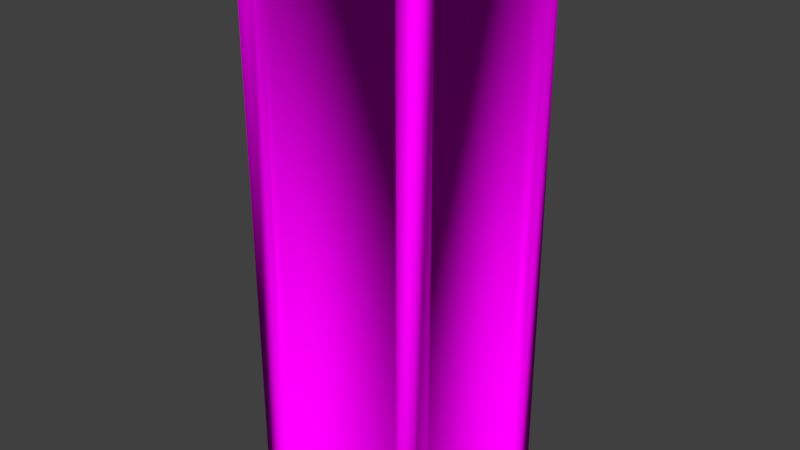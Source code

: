 # Source: ConcretePillar0.blend  (saved by Blender 2.79.0; exported with 4.5.12 LTS)
import bpy
from mathutils import Matrix  # noqa: F401  (used for matrix-valued properties, if any)

bpy.ops.wm.read_factory_settings(use_empty=True)
scene = bpy.context.scene
scene.name = 'Scene'

# ---- collections
col_collection_1 = bpy.data.collections.new('Collection 1'); scene.collection.children.link(col_collection_1)

# ---- images (referenced by path relative to the original .blend; pixels are not part of the script)
import os
ASSET_DIR = os.environ.get("B2B_ASSET_DIR", "")  # directory of the original .blend (textures are referenced by path, not embedded)
HERE = os.path.dirname(os.path.abspath(__file__))  # packed textures are extracted next to this script under _unpacked/

def load_image(name, relpath, width, height, colorspace="sRGB"):
    """Load a texture the original file referenced (path relative to the .blend, or extracted next to this script)."""
    p = next((c for c in (os.path.join(HERE, relpath), os.path.join(ASSET_DIR, relpath)) if relpath and os.path.exists(c)), "")
    if p:
        img = bpy.data.images.load(p, check_existing=True)
        img.name = name
    else:  # same state as the original file: an image datablock whose file is absent (Cycles renders it pink)
        img = bpy.data.images.new(name, width, height)
        img.source = "FILE"
        img.filepath = "//" + (relpath or name)
    img.colorspace_settings.name = colorspace
    return img
img_bricks0_jpg = load_image('Bricks0.jpg', 'Bricks0.jpg', 1024, 1024, 'sRGB')
img_concrete0_jpg = load_image('Concrete0.jpg', 'Concrete0.jpg', 1024, 1024, 'sRGB')
img_rustmetal0_jpg = load_image('RustMetal0.jpg', 'RustMetal0.jpg', 1024, 1024, 'sRGB')

# ---- materials (node trees are filled in below, after node groups)
mat_bricks0 = bpy.data.materials.new('Bricks0')
mat_bricks0.alpha_threshold = 0.0
mat_bricks0.roughness = 0.5
mat_bricks0.line_color = (0.0, 0.0, 0.0, 1.0)
mat_concrete0 = bpy.data.materials.new('Concrete0')
mat_concrete0.alpha_threshold = 0.0
mat_concrete0.roughness = 0.5
mat_rustmetal0 = bpy.data.materials.new('RustMetal0')
mat_rustmetal0.alpha_threshold = 0.0
mat_rustmetal0.roughness = 0.5

# ---- node groups
ng_auto_smooth = bpy.data.node_groups.new('Auto Smooth', 'GeometryNodeTree')
_s = ng_auto_smooth.interface.new_socket(name='Geometry', in_out='OUTPUT', socket_type='NodeSocketGeometry')
_s = ng_auto_smooth.interface.new_socket(name='Geometry', in_out='INPUT', socket_type='NodeSocketGeometry')
_s = ng_auto_smooth.interface.new_socket(name='Angle', in_out='INPUT', socket_type='NodeSocketFloat')
_s.subtype = 'ANGLE'
_s.min_value = 0.0
_s.max_value = 3.142
ng_auto_smooth.is_modifier = True
_N = ng_auto_smooth.nodes; _L = ng_auto_smooth.links
n0 = _N.new('NodeGroupOutput'); n0.name = 'Group Output'; n0.location = (480, -100)
n1 = _N.new('NodeGroupInput'); n1.name = 'Group Input'; n1.location = (-420, -300)
n2 = _N.new('NodeGroupInput'); n2.name = 'Group Input.001'; n2.location = (-60, -100)
n3 = _N.new('GeometryNodeSetShadeSmooth'); n3.name = 'Set Shade Smooth'; n3.location = (120, -100)
n3.domain = 'EDGE'
n4 = _N.new('GeometryNodeSetShadeSmooth'); n4.name = 'Set Shade Smooth.001'; n4.location = (300, -100)
n5 = _N.new('GeometryNodeInputMeshEdgeAngle'); n5.name = 'Edge Angle'; n5.location = (-420, -220)
n6 = _N.new('GeometryNodeInputEdgeSmooth'); n6.name = 'Is Edge Smooth'; n6.location = (-60, -160)
n7 = _N.new('GeometryNodeInputShadeSmooth'); n7.name = 'Is Face Smooth'; n7.location = (-240, -340)
n8 = _N.new('FunctionNodeBooleanMath'); n8.name = 'Boolean Math'; n8.location = (-60, -220)
n9 = _N.new('FunctionNodeCompare'); n9.name = 'Compare'; n9.location = (-240, -180)
n9.operation = 'LESS_EQUAL'
_L.new(n5.outputs[0], n9.inputs[0])
_L.new(n4.outputs[0], n0.inputs[0])
_L.new(n1.outputs[1], n9.inputs[1])
_L.new(n9.outputs[0], n8.inputs[0])
_L.new(n7.outputs[0], n8.inputs[1])
_L.new(n2.outputs[0], n3.inputs[0])
_L.new(n6.outputs[0], n3.inputs[1])
_L.new(n3.outputs[0], n4.inputs[0])
_L.new(n8.outputs[0], n3.inputs[2])
n0.is_active_output = True

# ---- material node trees
mat_bricks0.use_nodes = True; mat_bricks0.node_tree.nodes.clear()
_N = mat_bricks0.node_tree.nodes; _L = mat_bricks0.node_tree.links
n0 = _N.new('ShaderNodeOutputMaterial'); n0.name = 'Material Output'; n0.location = (300, 300)
n1 = _N.new('ShaderNodeBsdfDiffuse'); n1.name = 'Diffuse BSDF'; n1.location = (10, 300)
n2 = _N.new('ShaderNodeTexImage'); n2.name = 'Image Texture'; n2.location = (-180, 300)
n2.width = 140
n2.image = img_bricks0_jpg
_L.new(n1.outputs[0], n0.inputs[0])
_L.new(n2.outputs[0], n1.inputs[0])
n0.is_active_output = True
mat_concrete0.use_nodes = True; mat_concrete0.node_tree.nodes.clear()
_N = mat_concrete0.node_tree.nodes; _L = mat_concrete0.node_tree.links
n0 = _N.new('ShaderNodeOutputMaterial'); n0.name = 'Material Output'; n0.location = (300, 300)
n1 = _N.new('ShaderNodeBsdfDiffuse'); n1.name = 'Diffuse BSDF'; n1.location = (10, 300)
n2 = _N.new('ShaderNodeTexImage'); n2.name = 'Image Texture'; n2.location = (-180, 300)
n2.width = 140
n2.image = img_concrete0_jpg
_L.new(n1.outputs[0], n0.inputs[0])
_L.new(n2.outputs[0], n1.inputs[0])
n0.is_active_output = True
mat_rustmetal0.use_nodes = True; mat_rustmetal0.node_tree.nodes.clear()
_N = mat_rustmetal0.node_tree.nodes; _L = mat_rustmetal0.node_tree.links
n0 = _N.new('ShaderNodeOutputMaterial'); n0.name = 'Material Output'; n0.location = (300, 300)
n1 = _N.new('ShaderNodeBsdfDiffuse'); n1.name = 'Diffuse BSDF'; n1.location = (10, 300)
n2 = _N.new('ShaderNodeTexImage'); n2.name = 'Image Texture'; n2.location = (-180, 300)
n2.width = 140
n2.image = img_rustmetal0_jpg
_L.new(n1.outputs[0], n0.inputs[0])
_L.new(n2.outputs[0], n1.inputs[0])
n0.is_active_output = True

# ---- world
world_world = bpy.data.worlds.new('World'); scene.world = world_world
world_world.color = (0.05088, 0.05088, 0.05088)
world_world.use_sun_shadow = False
world_world.sun_shadow_jitter_overblur = 0.0
world_world.cycles.sampling_method = 'MANUAL'

# ---- meshes
me_cube_001 = bpy.data.meshes.new('Cube.001')
me_cube_001.from_pydata([(-0.5, -0.5, 0.0), (-0.5, -0.5, 3.0), (-0.5, 0.5, 0.0), (-0.5, 0.5, 3.0), (0.5, -0.5, 0.0), (0.5, -0.5, 3.0), (0.5, 0.5, 0.0), (0.5, 0.5, 3.0), (-0.5, -0.3935, 0.1065), (-0.5, -0.3935, 2.893), (-0.5, 0.3935, 2.893), (-0.5, 0.3935, 0.1065), (-0.3935, 0.5, 0.1065), (-0.3935, 0.5, 2.893), (0.3935, 0.5, 2.893), (0.3935, 0.5, 0.1065), (0.5, 0.3935, 0.1065), (0.5, 0.3935, 2.893), (0.5, -0.3935, 2.893), (0.5, -0.3935, 0.1065), (0.3935, -0.5, 0.1065), (0.3935, -0.5, 2.893), (-0.3935, -0.5, 2.893), (-0.3935, -0.5, 0.1065), (-0.3935, 0.3935, 0.0), (0.3935, 0.3935, 0.0), (0.3935, -0.3935, 0.0), (-0.3935, -0.3935, 0.0), (0.3935, 0.3935, 3.0), (-0.3935, 0.3935, 3.0), (-0.3935, -0.3935, 3.0), (0.3935, -0.3935, 3.0), (-0.4523, -0.3935, 0.1065), (-0.4523, -0.3935, 2.893), (-0.4523, 0.3935, 0.1065), (-0.4523, 0.3935, 2.893), (-0.3935, 0.4523, 2.893), (-0.3935, 0.4523, 0.1065), (0.3935, 0.4523, 0.1065), (0.3935, 0.4523, 2.893), (0.4523, 0.3935, 2.893), (0.4523, 0.3935, 0.1065), (0.4523, -0.3935, 0.1065), (0.4523, -0.3935, 2.893), (0.3935, -0.4523, 2.893), (0.3935, -0.4523, 0.1065), (-0.3935, -0.4523, 0.1065), (-0.3935, -0.4523, 2.893), (0.3935, 0.3935, 0.04772), (-0.3935, 0.3935, 0.04772), (-0.3935, -0.3935, 0.04772), (0.3935, -0.3935, 0.04772), (-0.3935, 0.3935, 2.952), (0.3935, 0.3935, 2.952), (0.3935, -0.3935, 2.952), (-0.3935, -0.3935, 2.952)], [], [(1, 8, 0), (3, 9, 1), (2, 10, 3), (0, 11, 2), (3, 12, 2), (7, 13, 3), (6, 14, 7), (2, 15, 6), (7, 16, 6), (5, 17, 7), (4, 18, 5), (6, 19, 4), (5, 20, 4), (1, 21, 5), (0, 22, 1), (4, 23, 0), (6, 24, 2), (4, 25, 6), (0, 26, 4), (2, 27, 0), (3, 28, 7), (1, 29, 3), (5, 30, 1), (7, 31, 5), (53, 28, 29, 52), (32, 8, 9, 33), (47, 22, 23, 46), (40, 17, 18, 43), (41, 16, 17, 40), (34, 32, 33, 35), (1, 9, 8), (3, 10, 9), (2, 11, 10), (0, 8, 11), (3, 13, 12), (7, 14, 13), (6, 15, 14), (2, 12, 15), (7, 17, 16), (5, 18, 17), (4, 19, 18), (6, 16, 19), (5, 21, 20), (1, 22, 21), (0, 23, 22), (4, 20, 23), (6, 25, 24), (4, 26, 25), (0, 27, 26), (2, 24, 27), (3, 29, 28), (1, 30, 29), (5, 31, 30), (7, 28, 31), (38, 37, 36, 39), (42, 41, 40, 43), (46, 45, 44, 47), (50, 49, 48, 51), (54, 53, 52, 55), (36, 13, 14, 39), (49, 24, 25, 48), (55, 30, 31, 54), (44, 21, 22, 47), (54, 31, 28, 53), (39, 14, 15, 38), (51, 26, 27, 50), (35, 10, 11, 34), (33, 9, 10, 35), (45, 20, 21, 44), (46, 23, 20, 45), (37, 12, 13, 36), (52, 29, 30, 55), (38, 15, 12, 37), (48, 25, 26, 51), (42, 19, 16, 41), (34, 11, 8, 32), (43, 18, 19, 42), (50, 27, 24, 49)])
me_cube_001.polygons.foreach_set('use_smooth', [True] * 78)
me_cube_001.polygons.foreach_set('material_index', [2, 2, 2, 2, 2, 2, 2, 2, 2, 2, 2, 2, 2, 2, 2, 2, 2, 2, 2, 2, 2, 2, 2, 2, 2, 2, 2, 2, 2, 1, 2, 2, 2, 2, 2, 2, 2, 2, 2, 2, 2, 2, 2, 2, 2, 2, 2, 2, 2, 2, 2, 2, 2, 2, 1, 1, 1, 1, 1, 2, 2, 2, 2, 2, 2, 2, 2, 2, 2, 2, 2, 2, 2, 2, 2, 2, 2, 2])
_uv = me_cube_001.uv_layers.new(name='Main')
_uv.uv.foreach_set('vector', [0.25, 0.0, 0.3033, -1.447, 0.25, -1.5, 0.75, 0.0, 0.3033, -0.05327, 0.25, 0.0, 0.75, 0.5, 0.6967, 1.947, 0.75, 2.0, 0.25, 0.5, 0.6967, 0.5533, 0.75, 0.5, 0.25, 0.0, 0.3033, -1.447, 0.25, -1.5, 0.75, 0.0, 0.3033, -0.05327, 0.25, 0.0, 0.75, 0.5, 0.6967, 1.947, 0.75, 2.0, 0.25, 0.5, 0.6967, 0.5533, 0.75, 0.5, 0.75, 0.0, 0.6967, -1.447, 0.75, -1.5, 0.25, 0.0, 0.6967, -0.05327, 0.75, 0.0, 0.25, 0.5, 0.3033, 1.947, 0.25, 2.0, 0.75, 0.5, 0.3033, 0.5533, 0.25, 0.5, 0.75, 0.0, 0.6967, -1.447, 0.75, -1.5, 0.25, 0.0, 0.6967, -0.05327, 0.75, 0.0, 0.25, 0.5, 0.3033, 1.947, 0.25, 2.0, 0.75, 0.5, 0.3033, 0.5533, 0.25, 0.5, 0.75, 0.75, 0.3033, 0.6967, 0.25, 0.75, 0.75, 0.25, 0.6967, 0.6967, 0.75, 0.75, 0.25, 0.25, 0.6967, 0.3033, 0.75, 0.25, 0.25, 0.75, 0.3033, 0.3033, 0.25, 0.25, 0.25, 0.75, 0.6967, 0.6967, 0.75, 0.75, 0.25, 0.25, 0.3033, 0.6967, 0.25, 0.75, 0.75, 0.25, 0.3033, 0.3033, 0.25, 0.25, 0.75, 0.75, 0.6967, 0.3033, 0.75, 0.25, 0.6967, 0.9761, 0.6967, 1.0, 0.3033, 1.0, 0.3033, 0.9761, 0.2739, 0.5533, 0.25, 0.5533, 0.25, 1.947, 0.2739, 1.947, 0.2739, 0.9467, 0.25, 0.9467, 0.25, -0.4467, 0.2739, -0.4467, 0.7261, 0.6967, 0.75, 0.6967, 0.75, 0.3033, 0.7261, 0.3033, 0.7261, 0.5533, 0.75, 0.5533, 0.75, 1.947, 0.7261, 1.947, 0.6967, 0.5533, 0.3033, 0.5533, 0.3033, 1.947, 0.6967, 1.947, 0.25, 0.0, 0.3033, -0.05327, 0.3033, -1.447, 0.75, 0.0, 0.6967, -0.05327, 0.3033, -0.05327, 0.75, 0.5, 0.6967, 0.5533, 0.6967, 1.947, 0.25, 0.5, 0.3033, 0.5533, 0.6967, 0.5533, 0.25, 0.0, 0.3033, -0.05327, 0.3033, -1.447, 0.75, 0.0, 0.6967, -0.05327, 0.3033, -0.05327, 0.75, 0.5, 0.6967, 0.5533, 0.6967, 1.947, 0.25, 0.5, 0.3033, 0.5533, 0.6967, 0.5533, 0.75, 0.0, 0.6967, -0.05327, 0.6967, -1.447, 0.25, 0.0, 0.3033, -0.05327, 0.6967, -0.05327, 0.25, 0.5, 0.3033, 0.5533, 0.3033, 1.947, 0.75, 0.5, 0.6967, 0.5533, 0.3033, 0.5533, 0.75, 0.0, 0.6967, -0.05327, 0.6967, -1.447, 0.25, 0.0, 0.3033, -0.05327, 0.6967, -0.05327, 0.25, 0.5, 0.3033, 0.5533, 0.3033, 1.947, 0.75, 0.5, 0.6967, 0.5533, 0.3033, 0.5533, 0.75, 0.75, 0.6967, 0.6967, 0.3033, 0.6967, 0.75, 0.25, 0.6967, 0.3033, 0.6967, 0.6967, 0.25, 0.25, 0.3033, 0.3033, 0.6967, 0.3033, 0.25, 0.75, 0.3033, 0.6967, 0.3033, 0.3033, 0.25, 0.75, 0.3033, 0.6967, 0.6967, 0.6967, 0.25, 0.25, 0.3033, 0.3033, 0.3033, 0.6967, 0.75, 0.25, 0.6967, 0.3033, 0.3033, 0.3033, 0.75, 0.75, 0.6967, 0.6967, 0.6967, 0.3033, 0.6967, 0.5533, 0.3033, 0.5533, 0.3033, 1.947, 0.6967, 1.947, 0.3033, 0.5533, 0.6967, 0.5533, 0.6967, 1.947, 0.3033, 1.947, 0.3033, 0.5533, 0.6967, 0.5533, 0.6967, 1.947, 0.3033, 1.947, 0.3033, 0.3033, 0.3033, 0.6967, 0.6967, 0.6967, 0.6967, 0.3033, 0.6967, 0.3033, 0.6967, 0.6967, 0.3033, 0.6967, 0.3033, 0.3033, 0.3033, 0.7261, 0.3033, 0.75, 0.6967, 0.75, 0.6967, 0.7261, 0.3033, 0.5239, 0.3033, 0.5, 0.6967, 0.5, 0.6967, 0.5239, 0.3033, 0.9761, 0.3033, 1.0, 0.6967, 1.0, 0.6967, 0.9761, 0.6967, 0.2739, 0.6967, 0.25, 0.3033, 0.25, 0.3033, 0.2739, 0.3033, 0.9761, 0.3033, 1.0, 0.6967, 1.0, 0.6967, 0.9761, 0.7261, 0.9467, 0.75, 0.9467, 0.75, -0.4467, 0.7261, -0.4467, 0.6967, 0.5239, 0.6967, 0.5, 0.3033, 0.5, 0.3033, 0.5239, 0.2739, 0.9467, 0.25, 0.9467, 0.25, -0.4467, 0.2739, -0.4467, 0.2739, 0.3033, 0.25, 0.3033, 0.25, 0.6967, 0.2739, 0.6967, 0.2739, 0.5533, 0.25, 0.5533, 0.25, 1.947, 0.2739, 1.947, 0.3033, 0.2739, 0.3033, 0.25, 0.6967, 0.25, 0.6967, 0.2739, 0.7261, 0.5533, 0.75, 0.5533, 0.75, 1.947, 0.7261, 1.947, 0.6967, 0.9761, 0.6967, 1.0, 0.3033, 1.0, 0.3033, 0.9761, 0.6967, 0.7261, 0.6967, 0.75, 0.3033, 0.75, 0.3033, 0.7261, 0.6967, 0.5239, 0.6967, 0.5, 0.3033, 0.5, 0.3033, 0.5239, 0.7261, 0.3033, 0.75, 0.3033, 0.75, 0.6967, 0.7261, 0.6967, 0.2739, 0.6967, 0.25, 0.6967, 0.25, 0.3033, 0.2739, 0.3033, 0.7261, 0.9467, 0.75, 0.9467, 0.75, -0.4467, 0.7261, -0.4467, 0.3033, 0.5239, 0.3033, 0.5, 0.6967, 0.5, 0.6967, 0.5239])
_uv.active_render = True
_uv = me_cube_001.uv_layers.new(name='LightMap')
_uv.uv.foreach_set('vector', [0.1735, 0.0, 0.192, 0.5191, 0.1735, 0.5382, 0.3469, 0.0, 0.192, 0.01911, 0.1735, 0.0, 0.3469, 0.5382, 0.3285, 0.01911, 0.3469, 0.0, 0.1735, 0.5382, 0.3285, 0.5191, 0.3469, 0.5382, 0.5204, 0.5382, 0.5019, 0.01911, 0.5204, 0.0, 0.3469, 0.5382, 0.5019, 0.5191, 0.5204, 0.5382, 0.3469, 2.673e-08, 0.3654, 0.5191, 0.3469, 0.5382, 0.5204, 0.0, 0.3654, 0.01911, 0.3469, 2.673e-08, 0.0, 4.277e-08, 0.01848, 0.5191, 1.965e-07, 0.5382, 0.1735, 0.0, 0.01848, 0.01911, 0.0, 4.277e-08, 0.1735, 0.5382, 0.155, 0.01911, 0.1735, 0.0, 1.965e-07, 0.5382, 0.155, 0.5191, 0.1735, 0.5382, 0.5204, 0.0, 0.5389, 0.5191, 0.5204, 0.5382, 0.6939, 0.0, 0.5389, 0.01911, 0.5204, 0.0, 0.6939, 0.5382, 0.6754, 0.01911, 0.6939, 0.0, 0.5204, 0.5382, 0.6754, 0.5191, 0.6939, 0.5382, 0.1735, 0.5382, 0.192, 0.6985, 0.1735, 0.7176, 0.3469, 0.5382, 0.192, 0.5573, 0.1735, 0.5382, 0.3469, 0.7176, 0.3285, 0.5573, 0.3469, 0.5382, 0.1735, 0.7176, 0.3285, 0.6985, 0.3469, 0.7176, 0.1735, 0.7176, 0.155, 0.5573, 0.1735, 0.5382, 2.585e-08, 0.7176, 0.155, 0.6985, 0.1735, 0.7176, 0.0, 0.5382, 0.01848, 0.6985, 2.585e-08, 0.7176, 0.1735, 0.5382, 0.01848, 0.5573, 0.0, 0.5382, 0.6365, 0.5382, 0.6448, 0.5382, 0.6448, 0.6794, 0.6365, 0.6794, 0.9752, 5.347e-09, 0.9834, 0.0, 0.9834, 0.5, 0.9752, 0.5, 1.0, 0.5, 0.9917, 0.5, 0.9917, 0.0, 1.0, 1.069e-08, 0.4049, 0.6794, 0.4132, 0.6794, 0.4132, 0.8206, 0.4049, 0.8206, 0.9834, 1.0, 0.9752, 1.0, 0.9752, 0.5, 0.9834, 0.5, 0.8304, 1.069e-08, 0.9669, 0.0, 0.9669, 0.5, 0.8304, 0.5, 0.1735, 0.0, 0.192, 0.01911, 0.192, 0.5191, 0.3469, 0.0, 0.3285, 0.01911, 0.192, 0.01911, 0.3469, 0.5382, 0.3285, 0.5191, 0.3285, 0.01911, 0.1735, 0.5382, 0.192, 0.5191, 0.3285, 0.5191, 0.5204, 0.5382, 0.5019, 0.5191, 0.5019, 0.01911, 0.3469, 0.5382, 0.3654, 0.5191, 0.5019, 0.5191, 0.3469, 2.673e-08, 0.3654, 0.01911, 0.3654, 0.5191, 0.5204, 0.0, 0.5019, 0.01911, 0.3654, 0.01911, 0.0, 4.277e-08, 0.01848, 0.01911, 0.01848, 0.5191, 0.1735, 0.0, 0.155, 0.01911, 0.01848, 0.01911, 0.1735, 0.5382, 0.155, 0.5191, 0.155, 0.01911, 1.965e-07, 0.5382, 0.01848, 0.5191, 0.155, 0.5191, 0.5204, 0.0, 0.5389, 0.01911, 0.5389, 0.5191, 0.6939, 0.0, 0.6754, 0.01911, 0.5389, 0.01911, 0.6939, 0.5382, 0.6754, 0.5191, 0.6754, 0.01911, 0.5204, 0.5382, 0.5389, 0.5191, 0.6754, 0.5191, 0.1735, 0.5382, 0.192, 0.5573, 0.192, 0.6985, 0.3469, 0.5382, 0.3285, 0.5573, 0.192, 0.5573, 0.3469, 0.7176, 0.3285, 0.6985, 0.3285, 0.5573, 0.1735, 0.7176, 0.192, 0.6985, 0.3285, 0.6985, 0.1735, 0.7176, 0.155, 0.6985, 0.155, 0.5573, 2.585e-08, 0.7176, 0.01848, 0.6985, 0.155, 0.6985, 0.0, 0.5382, 0.01848, 0.5573, 0.01848, 0.6985, 0.1735, 0.5382, 0.155, 0.5573, 0.01848, 0.5573, 0.6939, 0.5, 0.8304, 0.5, 0.8304, 1.0, 0.6939, 1.0, 0.8304, 0.5, 0.9669, 0.5, 0.9669, 1.0, 0.8304, 1.0, 0.8304, 0.5, 0.6939, 0.5, 0.6939, 0.0, 0.8304, 0.0, 0.62, 0.6794, 0.4834, 0.6794, 0.4834, 0.5382, 0.62, 0.5382, 0.3469, 0.5382, 0.4834, 0.5382, 0.4834, 0.6794, 0.3469, 0.6794, 0.6862, 0.6794, 0.6779, 0.6794, 0.6779, 0.5382, 0.6862, 0.5382, 0.3552, 0.8206, 0.3469, 0.8206, 0.3469, 0.6794, 0.3552, 0.6794, 0.6448, 0.5382, 0.6531, 0.5382, 0.6531, 0.6794, 0.6448, 0.6794, 0.6696, 0.6794, 0.6613, 0.6794, 0.6613, 0.5382, 0.6696, 0.5382, 0.6365, 0.6794, 0.6282, 0.6794, 0.6282, 0.5382, 0.6365, 0.5382, 0.9917, 1.0, 0.9834, 1.0, 0.9834, 0.5, 0.9917, 0.5, 0.6696, 0.5382, 0.6779, 0.5382, 0.6779, 0.6794, 0.6696, 0.6794, 0.9834, 0.0, 0.9917, 0.0, 0.9917, 0.5, 0.9834, 0.5, 0.3883, 0.8206, 0.38, 0.8206, 0.38, 0.6794, 0.3883, 0.6794, 0.9669, 0.5, 0.9752, 0.5, 0.9752, 1.0, 0.9669, 1.0, 0.3635, 0.8206, 0.3552, 0.8206, 0.3552, 0.6794, 0.3635, 0.6794, 0.9917, 0.5, 1.0, 0.5, 1.0, 1.0, 0.9917, 1.0, 0.6613, 0.6794, 0.6531, 0.6794, 0.6531, 0.5382, 0.6613, 0.5382, 0.3718, 0.6794, 0.38, 0.6794, 0.38, 0.8206, 0.3718, 0.8206, 0.3635, 0.6794, 0.3718, 0.6794, 0.3718, 0.8206, 0.3635, 0.8206, 0.3966, 0.6794, 0.4049, 0.6794, 0.4049, 0.8206, 0.3966, 0.8206, 0.3966, 0.8206, 0.3883, 0.8206, 0.3883, 0.6794, 0.3966, 0.6794, 0.9752, 0.5, 0.9669, 0.5, 0.9669, 2.673e-09, 0.9752, 0.0, 0.62, 0.5382, 0.6282, 0.5382, 0.6282, 0.6794, 0.62, 0.6794])
me_cube_001.materials.append(mat_bricks0)
me_cube_001.materials.append(mat_concrete0)
me_cube_001.materials.append(mat_rustmetal0)
me_cube_001.use_remesh_preserve_volume = False
me_cube_001.use_remesh_preserve_attributes = False
me_cube_001.use_mirror_vertex_groups = False
me_cube_001.update()

# ---- objects
ob_concretepillar = bpy.data.objects.new('ConcretePillar', me_cube_001)

# ---- transforms, parenting, visibility, modifiers, constraints
ob_concretepillar.location = (0.0, 0.0, 0.0)
ob_concretepillar.lock_rotations_4d = False
ob_concretepillar.empty_display_type = 'ARROWS'
ob_concretepillar.lineart.crease_threshold = 0.0
_m = ob_concretepillar.modifiers.new('Auto Smooth', 'NODES')
_m.node_group = ng_auto_smooth
_gi = [s.identifier for s in ng_auto_smooth.interface.items_tree if s.item_type == 'SOCKET' and s.in_out == 'INPUT']
_m[_gi[1]] = 3.142  # Angle

# ---- collection membership
col_collection_1.objects.link(ob_concretepillar)

# ---- scene / render settings (as saved in the file)
scene.frame_start = 1; scene.frame_end = 250; scene.frame_set(1)
scene.render.engine = 'CYCLES'
scene.render.resolution_percentage = 50
scene.render.dither_intensity = 0.0
scene.cycles.use_denoising = False
scene.cycles.samples = 128
scene.cycles.sampling_pattern = 'TABULATED_SOBOL'
scene.cycles.use_adaptive_sampling = False
scene.cycles.use_light_tree = False
scene.cycles.blur_glossy = 0.0
scene.cycles.sample_clamp_indirect = 0.0
scene.view_settings.view_transform = 'Standard'
bpy.context.view_layer.update()

# ---- added for rendering (the .blend has no active camera and no usable light): camera, sun
cam_auto = bpy.data.cameras.new('AutoCamera')
cam_auto.lens = 50.0
cam_auto.sensor_width = 36.0
cam_auto.clip_end = 1000.0
ob_auto_camera = bpy.data.objects.new('AutoCamera', cam_auto)
scene.collection.objects.link(ob_auto_camera)
ob_auto_camera.location = (3.06862, -3.68235, 3.9549)
ob_auto_camera.rotation_euler = (1.09748, -7.21219e-08, 0.694738)
scene.camera = ob_auto_camera
light_auto_sun = bpy.data.lights.new('AutoSun', 'SUN')
light_auto_sun.energy = 3.0
light_auto_sun.angle = 0.0523599
ob_auto_sun = bpy.data.objects.new('AutoSun', light_auto_sun)
scene.collection.objects.link(ob_auto_sun)
ob_auto_sun.rotation_euler = (0.872665, 0.174533, 0.523599)
bpy.context.view_layer.update()
